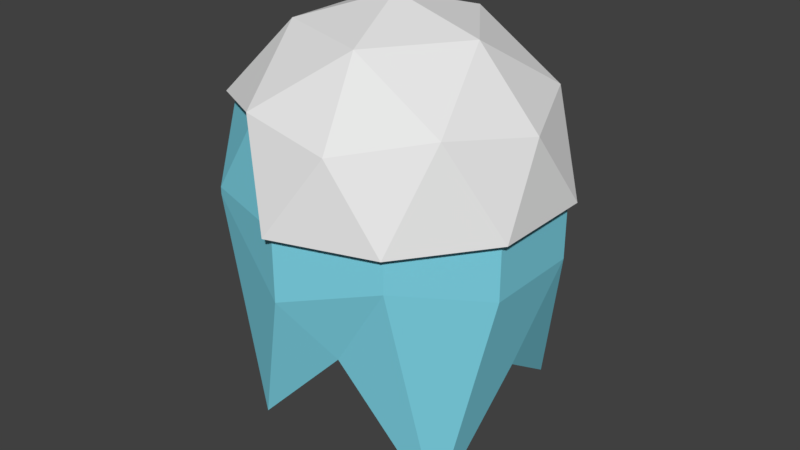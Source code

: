 # Source: FrozenPlanet.blend  (saved by Blender 2.79.0; exported with 4.5.12 LTS)
import bpy
from mathutils import Matrix  # noqa: F401  (used for matrix-valued properties, if any)

bpy.ops.wm.read_factory_settings(use_empty=True)
scene = bpy.context.scene
scene.name = 'Scene'

# ---- collections
col_collection_1 = bpy.data.collections.new('Collection 1'); scene.collection.children.link(col_collection_1)

# ---- materials (node trees are filled in below, after node groups)
mat_ice = bpy.data.materials.new('Ice')
mat_ice.alpha_threshold = 0.0
mat_ice.use_transparent_shadow = False
mat_ice.diffuse_color = (0.215, 0.6679, 0.8, 1.0)
mat_ice.roughness = 0.5
mat_snow = bpy.data.materials.new('Snow')
mat_snow.alpha_threshold = 0.0
mat_snow.use_transparent_shadow = False
mat_snow.roughness = 0.5
mat_snow.specular_intensity = 0.0
mat_ground = bpy.data.materials.new('Ground')
mat_ground.alpha_threshold = 0.0
mat_ground.use_transparent_shadow = False
mat_ground.diffuse_color = (0.2738, 0.2197, 0.01022, 1.0)
mat_ground.roughness = 0.5
mat_ground.specular_intensity = 0.0

# ---- material node trees

# ---- world
world_world = bpy.data.worlds.new('World'); scene.world = world_world
world_world.color = (0.05088, 0.05088, 0.05088)
world_world.use_sun_shadow = False
world_world.sun_shadow_jitter_overblur = 0.0
world_world.cycles.sampling_method = 'MANUAL'

# ---- meshes
me_icosphere = bpy.data.meshes.new('Icosphere')
me_icosphere.from_pydata([(-0.0001641, 0.0004213, -0.575), (0.3616, -0.2624, -0.2986), (-0.1384, -0.4249, -0.2986), (-0.4474, 0.0004213, -0.2986), (-0.1384, 0.4257, -0.2986), (0.3616, 0.2633, -0.2986), (-0.362, -0.2624, 0.1486), (-0.362, 0.2633, 0.1486), (-0.08139, -0.2496, -0.5003), (0.2125, -0.1541, -0.5003), (0.1313, -0.4041, -0.3378), (0.4252, 0.0004213, -0.3378), (0.2125, 0.1549, -0.5003), (-0.263, 0.0004213, -0.5003), (-0.3443, -0.2496, -0.3378), (-0.08139, 0.2504, -0.5003), (-0.3443, 0.2504, -0.3378), (0.1313, 0.4049, -0.3378), (0.4754, -0.1541, -0.07498), (0.4754, 0.1549, -0.07498), (-0.0001641, -0.4996, -0.07498), (0.2937, -0.4041, -0.07498), (-0.4757, -0.1541, -0.07498), (-0.2941, -0.4041, -0.07498), (-0.2941, 0.4049, -0.07498), (-0.4757, 0.1549, -0.07498), (0.2937, 0.4049, -0.07498), (-0.0001641, 0.5004, -0.07498), (-0.1316, -0.4041, 0.1879), (-0.4255, 0.0004213, 0.1879), (0.1313, -0.4041, -0.4612), (-0.1384, -0.4249, -0.745), (0.4252, 0.0004213, -0.5594), (0.3616, -0.2624, -0.9437), (-0.3443, -0.2496, -0.3597), (-0.4729, 0.0004213, -0.3051), (-0.3443, 0.2504, -0.3443), (-0.1384, 0.4257, -0.745), (0.1313, 0.4049, -0.3553), (0.3616, 0.2633, -0.745), (0.4754, -0.1541, -0.2657), (-0.0001606, -0.4996, -0.2891), (-0.4757, -0.1541, -0.09683), (-0.2452, 0.4357, -0.4747), (0.2937, 0.4049, -0.09238), (0.4754, 0.1549, -0.2657), (0.2937, -0.4041, -0.1983), (-0.2941, -0.4041, -0.09683), (-0.4757, 0.1549, -0.08147), (-0.0001606, 0.5004, -0.5214), (0.5001, 0.163, -0.08789), (0.4701, -0.0006107, 0.1488), (0.3078, -0.4289, -0.08789), (0.143, -0.4509, 0.1488), (-0.00334, 0.5287, -0.08789), (0.143, 0.4497, 0.1488), (0.3609, -0.2653, 0.1904), (-0.1425, -0.4289, 0.1904), (-0.3864, -0.2789, 0.1488), (-0.4536, -0.0006107, 0.1904), (-0.3864, 0.2777, 0.1488), (-0.1425, 0.4276, 0.1904), (0.3609, 0.2641, 0.1904), (0.08265, -0.2653, 0.3624), (0.2749, -0.0006107, 0.3624), (-0.00334, -0.0006107, 0.4415), (-0.2285, -0.1642, 0.3624), (-0.2285, 0.163, 0.3624), (0.08265, 0.2641, 0.3624), (0.5001, -0.1642, -0.08789), (-0.00334, -0.5299, -0.08789), (-0.3145, 0.4276, -0.08789), (0.3078, 0.4276, -0.08789)], [], [(0, 9, 8), (1, 9, 11), (0, 8, 13), (0, 13, 15), (0, 15, 12), (25, 24, 43, 48), (20, 23, 47, 41), (11, 5, 39, 32), (1, 11, 32, 33), (21, 20, 41, 46), (10, 1, 33, 30), (26, 19, 45, 44), (17, 4, 37, 38), (2, 10, 30, 31), (5, 17, 38, 39), (29, 6, 58, 59), (28, 20, 70, 57), (27, 24, 71, 54), (6, 28, 57, 58), (25, 29, 7), (25, 22, 29), (22, 6, 29), (23, 28, 6), (23, 20, 28), (20, 21, 52, 70), (18, 19, 50, 69), (21, 18, 69, 52), (24, 7, 60, 71), (26, 27, 54, 72), (27, 26, 44, 49), (16, 3, 35, 36), (24, 25, 7), (22, 25, 48, 42), (4, 16, 36, 37), (22, 23, 6), (23, 22, 42, 47), (18, 21, 46, 40), (7, 29, 59, 60), (14, 2, 31, 34), (3, 14, 34, 35), (19, 26, 72, 50), (19, 18, 40, 45), (24, 27, 49, 43), (12, 17, 5), (12, 15, 17), (15, 4, 17), (15, 16, 4), (15, 13, 16), (13, 3, 16), (13, 14, 3), (13, 8, 14), (8, 2, 14), (11, 12, 5), (11, 9, 12), (9, 0, 12), (8, 10, 2), (8, 9, 10), (9, 1, 10), (33, 32, 40), (31, 30, 41), (35, 34, 42), (37, 36, 43), (39, 38, 44), (33, 40, 46), (31, 41, 47), (35, 42, 48), (37, 43, 49), (39, 44, 45), (44, 38, 49), (38, 37, 49), (43, 36, 48), (36, 35, 48), (42, 34, 47), (34, 31, 47), (41, 30, 46), (30, 33, 46), (40, 32, 45), (32, 39, 45), (53, 56, 63), (58, 57, 66), (60, 59, 67), (55, 61, 68), (51, 62, 64), (64, 68, 65), (64, 62, 68), (62, 55, 68), (68, 67, 65), (68, 61, 67), (61, 60, 67), (67, 66, 65), (67, 59, 66), (59, 58, 66), (66, 63, 65), (66, 57, 63), (57, 53, 63), (63, 64, 65), (63, 56, 64), (56, 51, 64), (50, 62, 51), (50, 72, 62), (72, 55, 62), (54, 61, 55), (54, 71, 61), (71, 60, 61), (70, 53, 57), (52, 56, 53), (52, 69, 56), (69, 51, 56), (72, 54, 55), (70, 52, 53), (69, 50, 51)])
me_icosphere.polygons.foreach_set('material_index', [2, 2, 2, 2, 2, 0, 0, 0, 0, 0, 0, 0, 0, 0, 0, 1, 1, 1, 1, 0, 0, 0, 0, 0, 1, 1, 1, 1, 1, 0, 0, 0, 0, 0, 0, 0, 0, 1, 0, 0, 1, 0, 0, 2, 2, 2, 2, 2, 2, 2, 2, 2, 2, 2, 2, 2, 2, 2, 0, 0, 0, 0, 0, 0, 0, 0, 0, 0, 0, 0, 0, 0, 0, 0, 0, 0, 0, 0, 1, 1, 1, 1, 1, 1, 1, 1, 1, 1, 1, 1, 1, 1, 1, 1, 1, 1, 1, 1, 1, 1, 1, 1, 1, 1, 1, 1, 1, 1, 1, 1, 1])
me_icosphere.materials.append(mat_ice)
me_icosphere.materials.append(mat_snow)
me_icosphere.materials.append(mat_ground)
me_icosphere.use_remesh_preserve_volume = False
me_icosphere.use_remesh_preserve_attributes = False
me_icosphere.use_mirror_vertex_groups = False
me_icosphere.update()

# ---- objects
ob_frozenplanet = bpy.data.objects.new('FrozenPlanet', me_icosphere)

# ---- transforms, parenting, visibility, modifiers, constraints
ob_frozenplanet.location = (0.0, 0.0, 0.0)
ob_frozenplanet.lineart.crease_threshold = 0.0

# ---- collection membership
col_collection_1.objects.link(ob_frozenplanet)

# ---- scene / render settings (as saved in the file)
scene.frame_start = 1; scene.frame_end = 250; scene.frame_set(1)
scene.render.engine = 'BLENDER_EEVEE_NEXT'
scene.render.resolution_percentage = 50
scene.render.dither_intensity = 0.0
scene.cycles.use_denoising = False
scene.cycles.samples = 128
scene.cycles.sampling_pattern = 'TABULATED_SOBOL'
scene.cycles.use_adaptive_sampling = False
scene.cycles.use_light_tree = False
scene.cycles.blur_glossy = 0.0
scene.cycles.sample_clamp_indirect = 0.0
scene.view_settings.view_transform = 'Standard'
bpy.context.view_layer.update()

# ---- added for rendering (the .blend has no active camera and no usable light): camera, sun
cam_auto = bpy.data.cameras.new('AutoCamera')
cam_auto.lens = 50.0
cam_auto.sensor_width = 36.0
cam_auto.clip_end = 1000.0
ob_auto_camera = bpy.data.objects.new('AutoCamera', cam_auto)
scene.collection.objects.link(ob_auto_camera)
ob_auto_camera.location = (1.86068, -2.21879, 1.22768)
ob_auto_camera.rotation_euler = (1.09748, -7.21219e-08, 0.694738)
scene.camera = ob_auto_camera
light_auto_sun = bpy.data.lights.new('AutoSun', 'SUN')
light_auto_sun.energy = 3.0
light_auto_sun.angle = 0.0523599
ob_auto_sun = bpy.data.objects.new('AutoSun', light_auto_sun)
scene.collection.objects.link(ob_auto_sun)
ob_auto_sun.rotation_euler = (0.872665, 0.174533, 0.523599)
bpy.context.view_layer.update()
